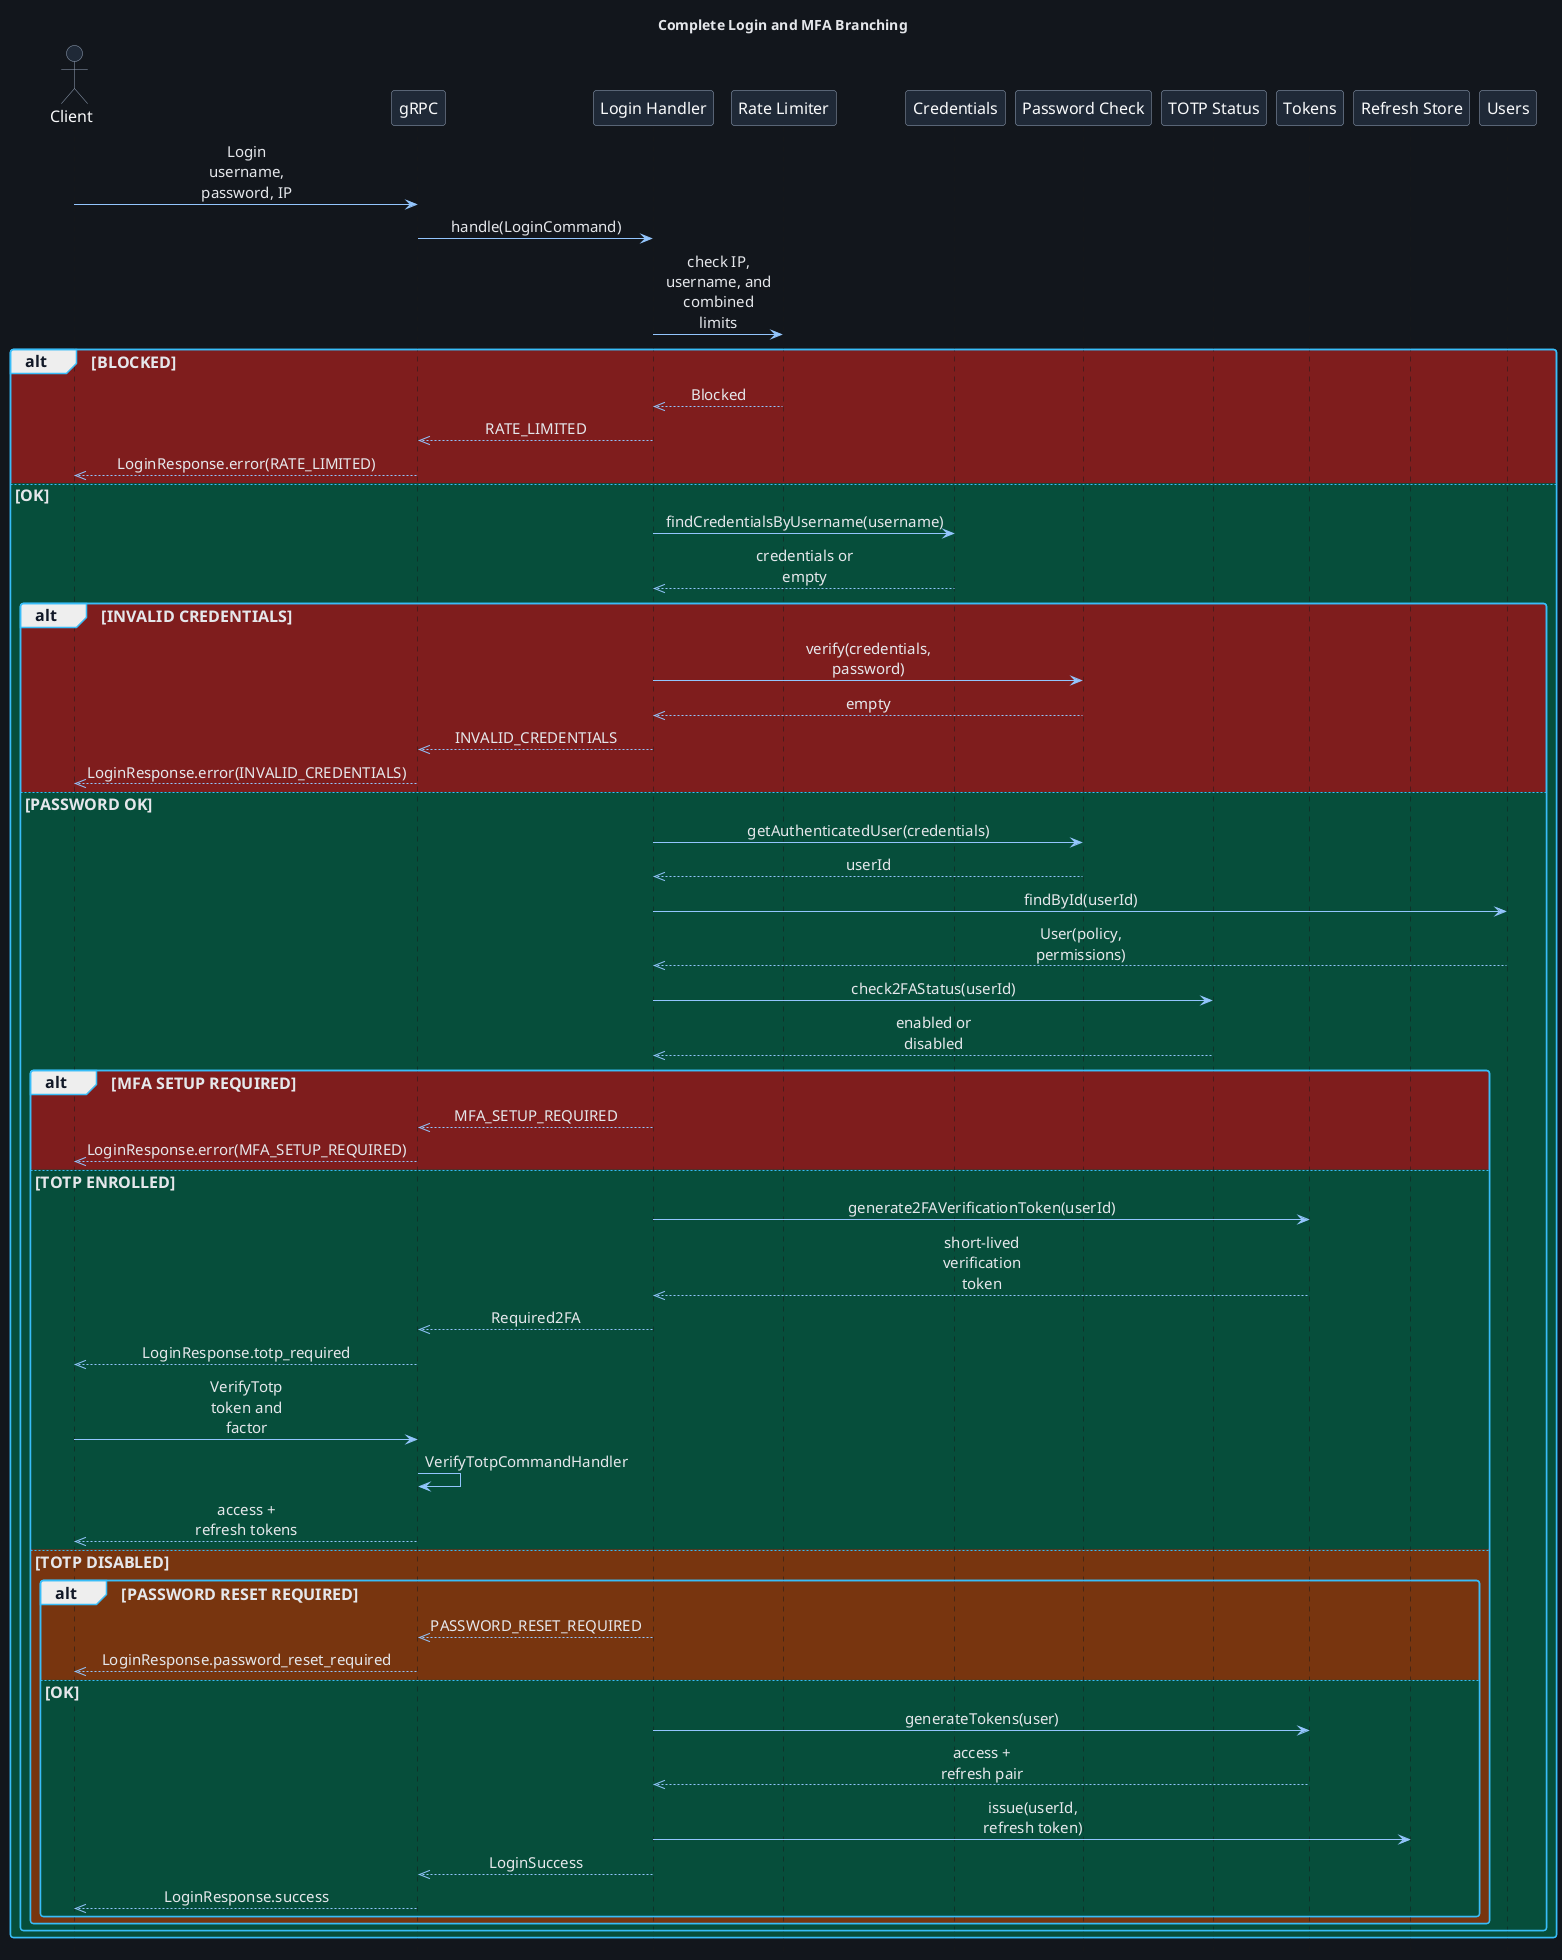

The diagram above was rendered by PlantUML. Its source (embedded in the PNG):
@startuml LoginSequenceDiagram
!include ../themes/dark-theme.puml
title Complete Login and MFA Branching
hide footbox

actor Client
participant "gRPC" as Grpc
participant "Login Handler" as Login
participant "Rate Limiter" as Limits
participant "Credentials" as Credentials
participant "Password Check" as Auth
participant "TOTP Status" as TotpStatus
participant "Tokens" as Tokens
participant "Refresh Store" as RefreshStore
participant "Users" as Users

Client -> Grpc: Login\nusername, password, IP
Grpc -> Login: handle(LoginCommand)
Login -> Limits: check IP, username, and combined limits
alt #7f1d1d BLOCKED
    Limits -->> Login: Blocked
    Login -->> Grpc: RATE_LIMITED
    Grpc -->> Client: LoginResponse.error(RATE_LIMITED)
else #064e3b OK
    Login -> Credentials: findCredentialsByUsername(username)
    Credentials -->> Login: credentials or empty
    alt #7f1d1d INVALID CREDENTIALS
        Login -> Auth: verify(credentials, password)
        Auth -->> Login: empty
        Login -->> Grpc: INVALID_CREDENTIALS
        Grpc -->> Client: LoginResponse.error(INVALID_CREDENTIALS)
    else #064e3b PASSWORD OK
        Login -> Auth: getAuthenticatedUser(credentials)
        Auth -->> Login: userId
        Login -> Users: findById(userId)
        Users -->> Login: User(policy, permissions)
        Login -> TotpStatus: check2FAStatus(userId)
        TotpStatus -->> Login: enabled or disabled
        alt #7f1d1d MFA SETUP REQUIRED
            Login -->> Grpc: MFA_SETUP_REQUIRED
            Grpc -->> Client: LoginResponse.error(MFA_SETUP_REQUIRED)
        else #064e3b TOTP ENROLLED
            Login -> Tokens: generate2FAVerificationToken(userId)
            Tokens -->> Login: short-lived verification token
            Login -->> Grpc: Required2FA
            Grpc -->> Client: LoginResponse.totp_required
            Client -> Grpc: VerifyTotp\ntoken and factor
            Grpc -> Grpc: VerifyTotpCommandHandler
            Grpc -->> Client: access + refresh tokens
        else #78350f TOTP DISABLED
            alt #78350f PASSWORD RESET REQUIRED
                Login -->> Grpc: PASSWORD_RESET_REQUIRED
                Grpc -->> Client: LoginResponse.password_reset_required
            else #064e3b OK
                Login -> Tokens: generateTokens(user)
                Tokens -->> Login: access + refresh pair
                Login -> RefreshStore: issue(userId, refresh token)
                Login -->> Grpc: LoginSuccess
                Grpc -->> Client: LoginResponse.success
            end
        end
    end
end
@enduml